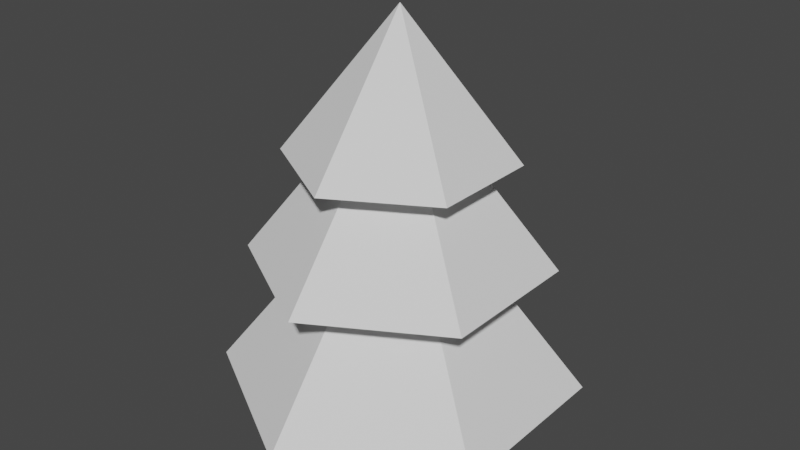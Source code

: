 # Source: tree.blend  (saved by Blender 2.90.8; exported with 4.5.12 LTS)
import bpy
from mathutils import Matrix  # noqa: F401  (used for matrix-valued properties, if any)

bpy.ops.wm.read_factory_settings(use_empty=True)
scene = bpy.context.scene
scene.name = 'Scene'

# ---- collections
col_collection = bpy.data.collections.new('Collection'); scene.collection.children.link(col_collection)

# ---- world
world_world = bpy.data.worlds.new('World'); scene.world = world_world
world_world.use_nodes = True; world_world.node_tree.nodes.clear()
_N = world_world.node_tree.nodes; _L = world_world.node_tree.links
n0 = _N.new('ShaderNodeOutputWorld'); n0.name = 'World Output'; n0.location = (300, 300)
n1 = _N.new('ShaderNodeBackground'); n1.name = 'Background'; n1.location = (10, 300)
n1.inputs[0].default_value = (0.05088, 0.05088, 0.05088, 1.0)
_L.new(n1.outputs[0], n0.inputs[0])
n0.is_active_output = True
world_world.color = (0.05088, 0.05088, 0.05088)
world_world.use_sun_shadow = False
world_world.sun_shadow_jitter_overblur = 0.0

# ---- meshes
me_cylinder = bpy.data.meshes.new('Cylinder')
me_cylinder.from_pydata([(0.0, 1.0, 0.2685), (-2.231e-08, 0.0, 2.029), (0.866, 0.5, 0.2685), (-7.824e-08, -0.8279, 0.9728), (0.866, -0.5, 0.2685), (0.717, -0.4139, 0.9728), (-8.742e-08, -1.0, 0.2685), (-1.987e-08, 0.0, 1.544), (-0.866, -0.5, 0.2685), (0.717, 0.4139, 0.9728), (-0.866, 0.5, 0.2685), (-5.862e-09, 0.8279, 0.9728), (-0.717, -0.4139, 0.9728), (-0.717, 0.4139, 0.9728), (-2.098e-08, -4.282e-09, 2.34), (-6.285e-08, -0.6197, 1.549), (0.5367, -0.3099, 1.549), (0.5367, 0.3099, 1.549), (-8.67e-09, 0.6197, 1.549), (-0.5367, -0.3099, 1.549), (-0.5367, 0.3099, 1.549), (-0.1484, -0.1484, -0.008564), (-0.1484, -0.1484, 0.4454), (-0.1484, 0.1484, -0.008564), (-0.1484, 0.1484, 0.4454), (0.1484, -0.1484, -0.008564), (0.1484, -0.1484, 0.4454), (0.1484, 0.1484, -0.008564), (0.1484, 0.1484, 0.4454)], [], [(0, 7, 2), (2, 7, 4), (4, 7, 6), (6, 7, 8), (3, 1, 12), (8, 7, 10), (10, 7, 0), (0, 2, 4, 6, 8, 10), (5, 1, 3), (9, 1, 5), (11, 1, 9), (12, 1, 13), (13, 1, 11), (11, 9, 5, 3, 12, 13), (15, 14, 19), (16, 14, 15), (17, 14, 16), (18, 14, 17), (19, 14, 20), (20, 14, 18), (18, 17, 16, 15, 19, 20), (21, 22, 24, 23), (23, 24, 28, 27), (27, 28, 26, 25), (25, 26, 22, 21)])
_uv = me_cylinder.uv_layers.new(name='UVMap')
_uv.uv.foreach_set('vector', [0.5708, 0.7461, 0.3026, 0.6591, 0.5708, 0.5721, 0.4689, 0.5176, 0.6343, 0.2893, 0.6343, 0.5713, 0.468, 0.2893, 0.468, 0.5713, 0.3026, 0.343, 0.1659, 0.3492, 0.1659, 0.6312, 0.000422, 0.4028, 0.7592, 0.7612, 0.8962, 0.5721, 0.8962, 0.8056, 0.8211, 0.1744, 0.5528, 0.0874, 0.8211, 0.000422, 0.2687, 0.8059, 0.000422, 0.719, 0.2687, 0.632, 0.1511, 0.000422, 0.3017, 0.0874, 0.3017, 0.2614, 0.1511, 0.3483, 0.000422, 0.2614, 0.000422, 0.0874, 0.2225, 0.9508, 0.000422, 0.8788, 0.2225, 0.8068, 0.7584, 0.9326, 0.5363, 0.8606, 0.7584, 0.7886, 0.5246, 0.8909, 0.3026, 0.8189, 0.5246, 0.7469, 0.9813, 0.9504, 0.7592, 0.8784, 0.9813, 0.8064, 0.6352, 0.4783, 0.7722, 0.2893, 0.7722, 0.5227, 0.3026, 0.07243, 0.4273, 0.000422, 0.552, 0.07243, 0.552, 0.2164, 0.4273, 0.2885, 0.3026, 0.2164, 0.9393, 0.2885, 0.773, 0.2346, 0.9393, 0.1806, 0.7191, 0.283, 0.5528, 0.2291, 0.7191, 0.1752, 0.1667, 0.4907, 0.2693, 0.3492, 0.2693, 0.5239, 0.773, 0.4308, 0.8756, 0.2893, 0.8756, 0.464, 0.4688, 0.9996, 0.3026, 0.9457, 0.4688, 0.8918, 0.9245, 0.000422, 0.9245, 0.1752, 0.8219, 0.03367, 0.7584, 0.626, 0.7584, 0.7338, 0.665, 0.7877, 0.5716, 0.7338, 0.5716, 0.626, 0.665, 0.5721, 0.1667, 0.6037, 0.1667, 0.5248, 0.2184, 0.5248, 0.2184, 0.6037, 0.2708, 0.5248, 0.2708, 0.6037, 0.2192, 0.6037, 0.2192, 0.5248, 0.7715, 0.1752, 0.7715, 0.2542, 0.7199, 0.2542, 0.7199, 0.1752, 0.8247, 0.4649, 0.8247, 0.5439, 0.773, 0.5439, 0.773, 0.4649])
me_cylinder.use_remesh_fix_poles = True
me_cylinder.use_remesh_preserve_attributes = False
me_cylinder.use_mirror_vertex_groups = False
me_cylinder.update()

# ---- objects
ob_cylinder = bpy.data.objects.new('Cylinder', me_cylinder)

# ---- transforms, parenting, visibility, modifiers, constraints
ob_cylinder.location = (0.0, 0.0, 0.0)
ob_cylinder.lineart.crease_threshold = 0.0

# ---- collection membership
col_collection.objects.link(ob_cylinder)

# ---- scene / render settings (as saved in the file)
scene.frame_start = 1; scene.frame_end = 250; scene.frame_set(1)
scene.render.engine = 'BLENDER_EEVEE_NEXT'
scene.cycles.use_denoising = False
scene.cycles.samples = 128
scene.cycles.sampling_pattern = 'TABULATED_SOBOL'
scene.cycles.use_adaptive_sampling = False
scene.cycles.use_light_tree = False
scene.view_settings.view_transform = 'Filmic'
bpy.context.view_layer.update()

# ---- added for rendering (the .blend has no active camera and no usable light): camera, sun
cam_auto = bpy.data.cameras.new('AutoCamera')
cam_auto.lens = 50.0
cam_auto.sensor_width = 36.0
cam_auto.clip_end = 1000.0
ob_auto_camera = bpy.data.objects.new('AutoCamera', cam_auto)
scene.collection.objects.link(ob_auto_camera)
ob_auto_camera.location = (3.273, -3.9276, 3.78393)
ob_auto_camera.rotation_euler = (1.09748, -7.21219e-08, 0.694738)
scene.camera = ob_auto_camera
light_auto_sun = bpy.data.lights.new('AutoSun', 'SUN')
light_auto_sun.energy = 3.0
light_auto_sun.angle = 0.0523599
ob_auto_sun = bpy.data.objects.new('AutoSun', light_auto_sun)
scene.collection.objects.link(ob_auto_sun)
ob_auto_sun.rotation_euler = (0.872665, 0.174533, 0.523599)
bpy.context.view_layer.update()
